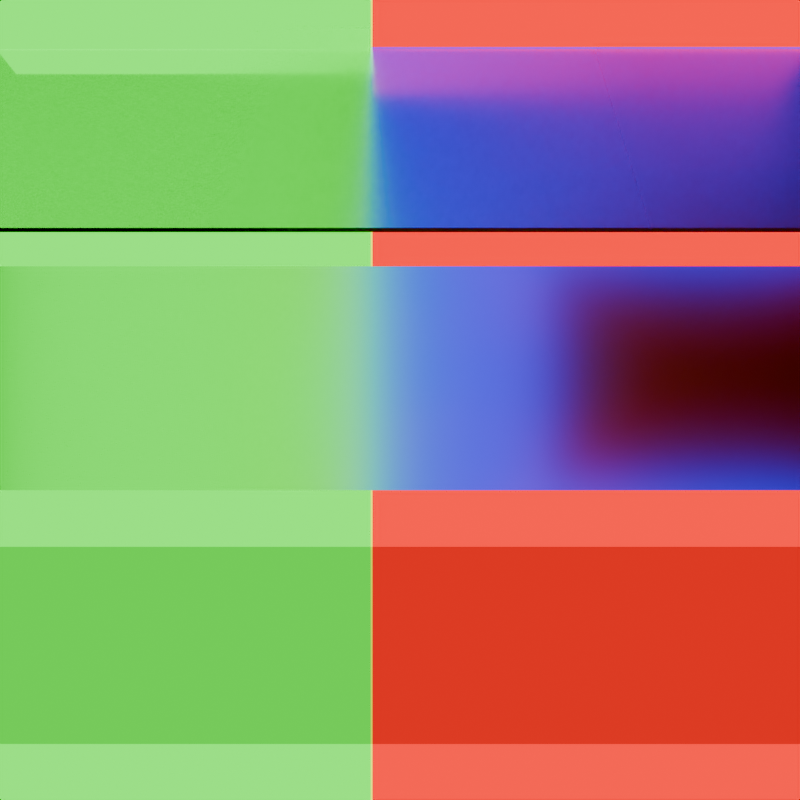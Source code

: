 # Source: light_path_is_transmission_ray.blend  (saved by Blender 4.3.34; exported with 4.5.12 LTS)
import bpy
from mathutils import Matrix  # noqa: F401  (used for matrix-valued properties, if any)

bpy.ops.wm.read_factory_settings(use_empty=True)
scene = bpy.context.scene
scene.name = 'Scene'

# ---- collections
col_collection = bpy.data.collections.new('Collection'); scene.collection.children.link(col_collection)

# ---- materials (node trees are filled in below, after node groups)
mat_is_transmission_ray = bpy.data.materials.new('Is Transmission Ray')
mat_glass = bpy.data.materials.new('Glass')
mat_glass.thickness_mode = 'SLAB'
mat_translucent_material = bpy.data.materials.new('Translucent Material')
mat_translucent_material.thickness_mode = 'SLAB'
mat_transparent_plane = bpy.data.materials.new('Transparent Plane')
mat_transparent_plane.surface_render_method = 'BLENDED'
mat_transparent_plane.blend_method = 'BLEND'

# ---- material node trees
mat_is_transmission_ray.use_nodes = True; mat_is_transmission_ray.node_tree.nodes.clear()
_N = mat_is_transmission_ray.node_tree.nodes; _L = mat_is_transmission_ray.node_tree.links
n0 = _N.new('ShaderNodeOutputMaterial'); n0.name = 'Material Output'; n0.location = (300, 300)
n1 = _N.new('ShaderNodeLightPath'); n1.name = 'Light Path'; n1.location = (-257, 329)
n2 = _N.new('ShaderNodeMix'); n2.name = 'Mix'; n2.location = (-62, 303)
n2.data_type = 'RGBA'
n2.inputs[6].default_value = (1.0, 0.0, 0.0, 1.0)
n2.inputs[7].default_value = (0.0, 0.0, 1.0, 1.0)
n3 = _N.new('ShaderNodeEmission'); n3.name = 'Emission'; n3.location = (128, 292)
n3.inputs[1].default_value = 2.0
_L.new(n2.outputs[2], n3.inputs[0])
_L.new(n3.outputs[0], n0.inputs[0])
_L.new(n1.outputs[6], n2.inputs[0])
n0.is_active_output = True
mat_glass.use_nodes = True; mat_glass.node_tree.nodes.clear()
_N = mat_glass.node_tree.nodes; _L = mat_glass.node_tree.links
n0 = _N.new('ShaderNodeOutputMaterial'); n0.name = 'Material Output'; n0.location = (300, 300)
n1 = _N.new('ShaderNodeBsdfGlass'); n1.name = 'Glass BSDF'; n1.location = (108, 292)
n1.inputs[2].default_value = 3.0
n2 = _N.new('ShaderNodeTexCoord'); n2.name = 'Texture Coordinate'; n2.location = (-501, 347)
n3 = _N.new('ShaderNodeSeparateXYZ'); n3.name = 'Separate XYZ'; n3.location = (-299, 285)
n4 = _N.new('ShaderNodeMapRange'); n4.name = 'Map Range'; n4.location = (-83, 302)
n4.inputs[1].default_value = -0.5
n4.inputs[2].default_value = 0.5
n4.inputs[4].default_value = 0.3
_L.new(n2.outputs[3], n3.inputs[0])
_L.new(n1.outputs[0], n0.inputs[0])
_L.new(n3.outputs[1], n4.inputs[0])
_L.new(n4.outputs[0], n1.inputs[1])
n0.is_active_output = True
mat_translucent_material.use_nodes = True; mat_translucent_material.node_tree.nodes.clear()
_N = mat_translucent_material.node_tree.nodes; _L = mat_translucent_material.node_tree.links
n0 = _N.new('ShaderNodeOutputMaterial'); n0.name = 'Material Output'; n0.location = (300, 300)
n1 = _N.new('ShaderNodeBsdfTranslucent'); n1.name = 'Translucent BSDF'; n1.location = (100, 268)
_L.new(n1.outputs[0], n0.inputs[0])
n0.is_active_output = True
mat_transparent_plane.use_nodes = True; mat_transparent_plane.node_tree.nodes.clear()
_N = mat_transparent_plane.node_tree.nodes; _L = mat_transparent_plane.node_tree.links
n0 = _N.new('ShaderNodeOutputMaterial'); n0.name = 'Material Output'; n0.location = (300, 300)
n1 = _N.new('ShaderNodeBsdfTransparent'); n1.name = 'Transparent BSDF'; n1.location = (41, 265)
n1.inputs[0].default_value = (0.5161, 0.5161, 0.5161, 1.0)
_L.new(n1.outputs[0], n0.inputs[0])
n0.is_active_output = True

# ---- cameras
cam_camera = bpy.data.cameras.new('Camera')
cam_camera.clip_end = 100.0
cam_camera.ortho_scale = 7.314

# ---- lights
light_area = bpy.data.lights.new('Area', 'AREA')
light_area.shape = 'RECTANGLE'
light_area.size = 1.81
light_area.size_y = 0.8
light_area.use_nodes = True; light_area.node_tree.nodes.clear()
_N = light_area.node_tree.nodes; _L = light_area.node_tree.links
n0 = _N.new('ShaderNodeEmission'); n0.name = 'Emission'; n0.location = (10, 300)
n1 = _N.new('ShaderNodeOutputLight'); n1.name = 'Light Output'; n1.location = (300, 300)
n2 = _N.new('ShaderNodeMix'); n2.name = 'Mix'; n2.location = (-202, 315)
n2.data_type = 'RGBA'
n2.inputs[6].default_value = (0.0, 1.0, 0.0, 1.0)
n2.inputs[7].default_value = (1.0, 0.0, 0.0, 1.0)
n3 = _N.new('ShaderNodeLightPath'); n3.name = 'Light Path'; n3.location = (-429, 340)
_L.new(n0.outputs[0], n1.inputs[0])
_L.new(n2.outputs[2], n0.inputs[0])
_L.new(n3.outputs[6], n2.inputs[0])
n1.is_active_output = True

# ---- meshes
me_plane_001 = bpy.data.meshes.new('Plane.001')
me_plane_001.from_pydata([(-1.0, -0.0627, 0.0), (1.0, -0.0627, 0.0), (-1.0, 0.883, 0.0), (1.0, 0.883, 0.0), (0.1793, -0.0627, 2.182e-09), (0.1793, 0.883, 2.182e-09), (-0.2845, 0.883, 0.0), (-0.2845, -0.0627, 0.0), (-1.0, 0.3012, 0.0), (1.0, 0.3012, 0.0), (0.1793, 0.3012, 2.182e-09), (-0.2845, 0.3012, 0.0)], [], [(10, 9, 3, 5), (8, 11, 6, 2), (0, 7, 11, 8), (7, 4, 10, 11), (4, 1, 9, 10)])
_uv = me_plane_001.uv_layers.new(name='UVMap')
_uv.uv.foreach_set('vector', [0.6041, 0.6938, 1.0, 0.6938, 1.0, 1.0, 0.6041, 1.0, 0.0, 0.6938, 0.3578, 0.6938, 0.3578, 1.0, 0.0, 1.0, 0.0, 0.0, 0.3578, 0.0, 0.3578, 0.6938, 0.0, 0.6938, 0.3578, 0.0, 0.6041, 0.0, 0.6041, 0.6938, 0.3578, 0.6938, 0.6041, 0.0, 1.0, 0.0, 1.0, 0.6938, 0.6041, 0.6938])
me_plane_001.materials.append(mat_is_transmission_ray)
me_plane_001.update()
me_cube_004 = bpy.data.meshes.new('Cube.004')
me_cube_004.from_pydata([(-1.0, -1.0, -1.0), (-1.0, -1.0, 1.0), (-1.0, 1.0, -1.0), (-1.0, 1.0, 1.0), (1.0, -1.0, -1.0), (1.0, -1.0, 1.0), (1.0, 1.0, -1.0), (1.0, 1.0, 1.0)], [], [(0, 1, 3, 2), (2, 3, 7, 6), (6, 7, 5, 4), (4, 5, 1, 0), (2, 6, 4, 0), (7, 3, 1, 5)])
_uv = me_cube_004.uv_layers.new(name='UVMap')
_uv.uv.foreach_set('vector', [0.375, 0.0, 0.625, 0.0, 0.625, 0.25, 0.375, 0.25, 0.375, 0.25, 0.625, 0.25, 0.625, 0.5, 0.375, 0.5, 0.375, 0.5, 0.625, 0.5, 0.625, 0.75, 0.375, 0.75, 0.375, 0.75, 0.625, 0.75, 0.625, 1.0, 0.375, 1.0, 0.125, 0.5, 0.375, 0.5, 0.375, 0.75, 0.125, 0.75, 0.625, 0.5, 0.875, 0.5, 0.875, 0.75, 0.625, 0.75])
me_cube_004.materials.append(mat_glass)
me_cube_004.update()
me_plane = bpy.data.meshes.new('Plane')
me_plane.from_pydata([(-1.0, -1.0, 0.0), (1.0, -1.0, 0.0), (-1.0, 1.0, 0.0), (1.0, 1.0, 0.0)], [], [(0, 1, 3, 2)])
_uv = me_plane.uv_layers.new(name='UVMap')
_uv.uv.foreach_set('vector', [0.0, 0.0, 1.0, 0.0, 1.0, 1.0, 0.0, 1.0])
me_plane.materials.append(mat_translucent_material)
me_plane.update()
me_plane_002 = bpy.data.meshes.new('Plane.002')
me_plane_002.from_pydata([(-1.0, -1.0, 0.0), (1.0, -1.0, 0.0), (-1.0, 1.0, 0.0), (1.0, 1.0, 0.0)], [], [(0, 1, 3, 2)])
_uv = me_plane_002.uv_layers.new(name='UVMap')
_uv.uv.foreach_set('vector', [0.0, 0.0, 1.0, 0.0, 1.0, 1.0, 0.0, 1.0])
me_plane_002.materials.append(mat_transparent_plane)
me_plane_002.update()

# ---- objects
ob_camera = bpy.data.objects.new('Camera', cam_camera)
ob_wall = bpy.data.objects.new('Wall', me_plane_001)
ob_area = bpy.data.objects.new('Area', light_area)
ob_glass_plane = bpy.data.objects.new('Glass Plane', me_cube_004)
ob_translucent_place = bpy.data.objects.new('Translucent Place', me_plane)
ob_transparent_plane = bpy.data.objects.new('Transparent Plane', me_plane_002)

# ---- transforms, parenting, visibility, modifiers, constraints
ob_camera.location = (1.363, -2.659e-07, 1.0)
ob_camera.rotation_euler = (1.571, 0.0, 1.571)
ob_camera.lock_rotations_4d = False
ob_camera.empty_display_type = 'ARROWS'
ob_camera.color = (0.0, 0.0, 0.0, 0.0)
ob_camera.display_type = 'WIRE'
ob_camera.lineart.crease_threshold = 0.0
ob_wall.location = (-1.0, 0.0, 1.0)
ob_wall.rotation_euler = (-0.0, 1.571, 0.0)
ob_area.location = (-0.9955, -0.4591, 0.9704)
ob_area.rotation_euler = (-0.0, -1.571, 0.0)
ob_area.visible_camera = True
ob_glass_plane.location = (-0.775, 0.0, 1.549)
ob_glass_plane.rotation_euler = (0.0, -0.8526, 0.0)
ob_glass_plane.scale = (0.004176, 1.0, 0.4079)
ob_translucent_place.location = (-0.9162, 0.0, 1.045)
ob_translucent_place.rotation_euler = (-0.0, 1.571, 0.0)
ob_translucent_place.scale = (0.2297, 1.442, 0.4863)
ob_transparent_plane.location = (-0.7498, 0.0, 0.5338)
ob_transparent_plane.rotation_euler = (-0.0, 1.571, 0.0)
ob_transparent_plane.scale = (0.1876, 1.514, 0.5179)

# ---- collection membership
col_collection.objects.link(ob_camera)
col_collection.objects.link(ob_wall)
col_collection.objects.link(ob_area)
col_collection.objects.link(ob_glass_plane)
col_collection.objects.link(ob_translucent_place)
col_collection.objects.link(ob_transparent_plane)

# ---- scene / render settings (as saved in the file)
scene.camera = ob_camera
scene.frame_start = 1; scene.frame_end = 250; scene.frame_set(1)
scene.render.engine = 'CYCLES'
scene.render.resolution_x = 128
scene.render.resolution_y = 128
scene.cycles.use_denoising = False
scene.cycles.samples = 8
scene.cycles.use_adaptive_sampling = False
scene.cycles.use_light_tree = False
scene.cycles.max_bounces = 5
scene.cycles.sample_clamp_indirect = 0.0
scene.eevee.taa_samples = 32
scene.eevee.taa_render_samples = 32
scene.eevee.ray_tracing_options.use_denoise = False
scene.eevee.use_raytracing = True
bpy.context.view_layer.update()
